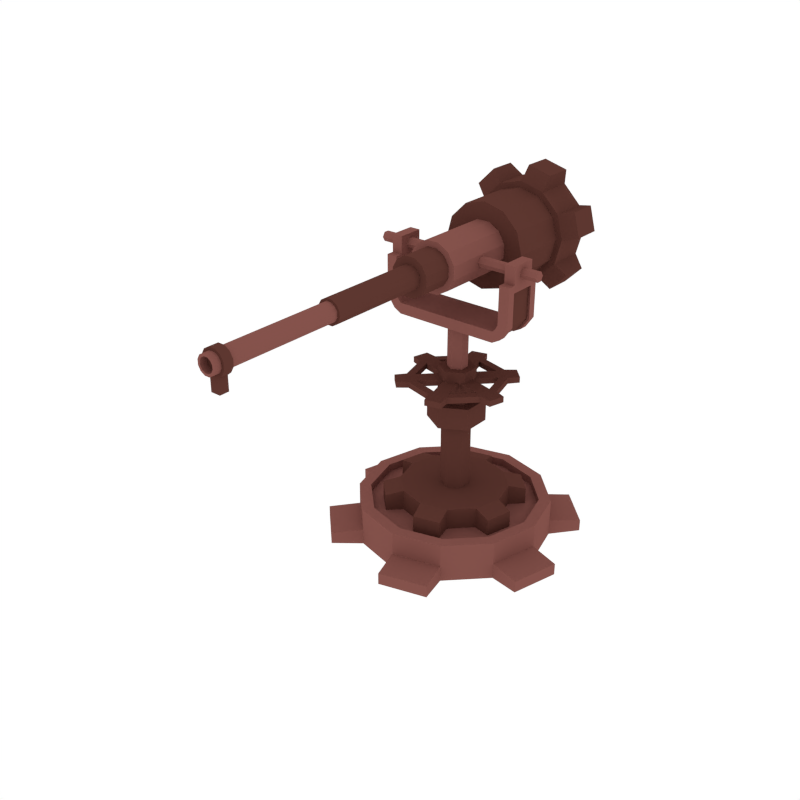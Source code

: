 # Source: Gun_2.blend  (saved by Blender 2.79.0; exported with 4.5.12 LTS)
import bpy
from mathutils import Matrix  # noqa: F401  (used for matrix-valued properties, if any)

bpy.ops.wm.read_factory_settings(use_empty=True)
scene = bpy.context.scene
scene.name = 'Scene'

# ---- collections
col_collection_1 = bpy.data.collections.new('Collection 1'); scene.collection.children.link(col_collection_1)

# ---- materials (node trees are filled in below, after node groups)
mat_dark = bpy.data.materials.new('Dark')
mat_dark.alpha_threshold = 0.0
mat_dark.diffuse_color = (0.1107, 0.03844, 0.02956, 1.0)
mat_dark.roughness = 0.5
mat_light = bpy.data.materials.new('Light')
mat_light.alpha_threshold = 0.0
mat_light.diffuse_color = (0.233, 0.08512, 0.07147, 1.0)
mat_light.roughness = 0.5

# ---- material node trees

# ---- world
world_world = bpy.data.worlds.new('World'); scene.world = world_world
world_world.color = (1.0, 1.0, 1.0)
world_world.use_sun_shadow = False
world_world.sun_shadow_jitter_overblur = 0.0
world_world.cycles.sampling_method = 'NONE'
world_world.cycles.sample_map_resolution = 256

# ---- meshes
me_cylinder_116 = bpy.data.meshes.new('Cylinder.116')
me_cylinder_116.from_pydata([(-3.649e-10, 0.2938, 0.0573), (-3.649e-10, 0.2938, 0.2393), (0.1469, 0.2544, 0.0573), (0.1469, 0.2544, 0.2393), (0.2544, 0.1469, 0.0573), (0.2544, 0.1469, 0.2393), (0.2938, 6.741e-07, 0.0573), (0.2938, 6.741e-07, 0.2393), (0.2544, -0.1469, 0.0573), (0.2544, -0.1469, 0.2393), (0.1469, -0.2544, 0.0573), (0.1469, -0.2544, 0.2393), (4.4e-08, -0.2938, 0.0573), (4.4e-08, -0.2938, 0.2393), (-0.1469, -0.2544, 0.0573), (-0.1469, -0.2544, 0.2393), (-0.2544, -0.1469, 0.0573), (-0.2544, -0.1469, 0.2393), (-0.2938, 5.503e-07, 0.0573), (-0.2938, 5.503e-07, 0.2393), (-0.2544, 0.1469, 0.0573), (-0.2544, 0.1469, 0.2393), (-0.1469, 0.2544, 0.0573), (-0.1469, 0.2544, 0.2393), (-0.0259, 0.3857, 0.08131), (-0.0259, 0.3857, 0.2153), (0.2153, 0.3211, 0.2153), (0.2153, 0.3211, 0.08131), (0.3211, 0.2153, 0.08131), (0.3211, 0.2153, 0.2153), (0.3857, -0.0259, 0.2153), (0.3857, -0.0259, 0.08131), (0.347, -0.1704, 0.08131), (0.347, -0.1704, 0.2153), (0.1704, -0.347, 0.2153), (0.1704, -0.347, 0.08131), (0.0259, -0.3857, 0.08131), (0.0259, -0.3857, 0.2153), (-0.2153, -0.3211, 0.2153), (-0.2153, -0.3211, 0.08131), (-0.3211, -0.2153, 0.08131), (-0.3211, -0.2153, 0.2153), (-0.3857, 0.0259, 0.2153), (-0.3857, 0.0259, 0.08131), (-0.347, 0.1704, 0.08131), (-0.347, 0.1704, 0.2153), (-0.1704, 0.347, 0.2153), (-0.1704, 0.347, 0.08131), (-5.31e-09, 0.5243, -0.0436), (-5.31e-09, 0.5243, 0.0436), (0.2622, 0.4541, -0.0436), (0.2622, 0.4541, 0.0436), (0.4541, 0.2622, -0.0436), (0.4541, 0.2622, 0.0436), (0.5243, 7.065e-07, -0.0436), (0.5243, 7.065e-07, 0.0436), (0.4541, -0.2622, -0.0436), (0.4541, -0.2622, 0.0436), (0.2622, -0.4541, -0.0436), (0.2622, -0.4541, 0.0436), (7.386e-08, -0.5243, -0.0436), (7.386e-08, -0.5243, 0.0436), (-0.2622, -0.4541, -0.0436), (-0.2622, -0.4541, 0.0436), (-0.4541, -0.2622, -0.0436), (-0.4541, -0.2622, 0.0436), (-0.5243, 4.856e-07, -0.0436), (-0.5243, 4.856e-07, 0.0436), (-0.4541, 0.2622, -0.0436), (-0.4541, 0.2622, 0.0436), (-0.2622, 0.4541, -0.0436), (-0.2622, 0.4541, 0.0436), (-0.04622, 0.6884, -0.0321), (-0.04622, 0.6884, 0.0321), (0.3842, 0.573, 0.0321), (0.3842, 0.573, -0.0321), (0.573, 0.3842, -0.0321), (0.573, 0.3842, 0.0321), (0.6884, -0.04622, 0.0321), (0.6884, -0.04622, -0.0321), (0.6193, -0.3042, -0.0321), (0.6193, -0.3042, 0.0321), (0.3042, -0.6193, 0.0321), (0.3042, -0.6193, -0.0321), (0.04622, -0.6884, -0.0321), (0.04622, -0.6884, 0.0321), (-0.3842, -0.573, 0.0321), (-0.3842, -0.573, -0.0321), (-0.573, -0.3842, -0.0321), (-0.573, -0.3842, 0.0321), (-0.6884, 0.04622, 0.0321), (-0.6884, 0.04622, -0.0321), (-0.6193, 0.3042, -0.0321), (-0.6193, 0.3042, 0.0321), (-0.3042, 0.6193, 0.0321), (-0.3042, 0.6193, -0.0321), (0.2622, 0.4541, 0.1693), (-5.31e-09, 0.5243, 0.1693), (0.4541, 0.2622, 0.1693), (0.5243, 7.065e-07, 0.1693), (0.4541, -0.2622, 0.1693), (0.2622, -0.4541, 0.1693), (7.386e-08, -0.5243, 0.1693), (-0.2622, -0.4541, 0.1693), (-0.4541, -0.2622, 0.1693), (-0.5243, 4.856e-07, 0.1693), (-0.4541, 0.2622, 0.1693), (-0.2622, 0.4541, 0.1693), (0.23, 0.3984, 0.1693), (-6.486e-09, 0.46, 0.1693), (0.3984, 0.23, 0.1693), (0.46, 7.006e-07, 0.1693), (0.3984, -0.23, 0.1693), (0.23, -0.3984, 0.1693), (6.297e-08, -0.46, 0.1693), (-0.23, -0.3984, 0.1693), (-0.3984, -0.23, 0.1693), (-0.46, 5.068e-07, 0.1693), (-0.3984, 0.23, 0.1693), (-0.23, 0.3984, 0.1693), (0.23, 0.3984, 0.1232), (-6.486e-09, 0.46, 0.1232), (0.3984, 0.23, 0.1232), (0.46, 7.006e-07, 0.1232), (0.3984, -0.23, 0.1232), (0.23, -0.3984, 0.1232), (6.297e-08, -0.46, 0.1232), (-0.23, -0.3984, 0.1232), (-0.3984, -0.23, 0.1232), (-0.46, 5.068e-07, 0.1232), (-0.3984, 0.23, 0.1232), (-0.23, 0.3984, 0.1232)], [], [(0, 1, 3, 2), (19, 21, 45, 42), (4, 5, 7, 6), (14, 15, 38, 39), (8, 9, 11, 10), (5, 4, 28, 29), (12, 13, 15, 14), (20, 18, 43, 44), (16, 17, 19, 18), (23, 1, 25, 46), (3, 1, 23, 21, 19, 17, 15, 13, 11, 9, 7, 5), (20, 21, 23, 22), (3, 5, 29, 26), (0, 2, 4, 6, 8, 10, 12, 14, 16, 18, 20, 22), (27, 26, 29, 28), (31, 30, 33, 32), (35, 34, 37, 36), (39, 38, 41, 40), (43, 42, 45, 44), (47, 46, 25, 24), (16, 14, 39, 40), (10, 11, 34, 35), (21, 20, 44, 45), (15, 17, 41, 38), (12, 10, 35, 36), (6, 7, 30, 31), (17, 16, 40, 41), (1, 0, 24, 25), (11, 13, 37, 34), (8, 6, 31, 32), (2, 3, 26, 27), (13, 12, 36, 37), (22, 23, 46, 47), (7, 9, 33, 30), (4, 2, 27, 28), (0, 22, 47, 24), (9, 8, 32, 33), (18, 19, 42, 43), (48, 49, 51, 50), (67, 69, 93, 90), (52, 53, 55, 54), (62, 63, 86, 87), (56, 57, 59, 58), (53, 52, 76, 77), (60, 61, 63, 62), (68, 66, 91, 92), (64, 65, 67, 66), (71, 49, 73, 94), (55, 53, 98, 99), (68, 69, 71, 70), (51, 53, 77, 74), (48, 50, 52, 54, 56, 58, 60, 62, 64, 66, 68, 70), (75, 74, 77, 76), (79, 78, 81, 80), (83, 82, 85, 84), (87, 86, 89, 88), (91, 90, 93, 92), (95, 94, 73, 72), (64, 62, 87, 88), (58, 59, 82, 83), (69, 68, 92, 93), (63, 65, 89, 86), (60, 58, 83, 84), (54, 55, 78, 79), (65, 64, 88, 89), (49, 48, 72, 73), (59, 61, 85, 82), (56, 54, 79, 80), (50, 51, 74, 75), (61, 60, 84, 85), (70, 71, 94, 95), (55, 57, 81, 78), (52, 50, 75, 76), (48, 70, 95, 72), (57, 56, 80, 81), (66, 67, 90, 91), (102, 101, 113, 114), (71, 69, 106, 107), (53, 51, 96, 98), (69, 67, 105, 106), (67, 65, 104, 105), (65, 63, 103, 104), (63, 61, 102, 103), (61, 59, 101, 102), (59, 57, 100, 101), (57, 55, 99, 100), (49, 71, 107, 97), (51, 49, 97, 96), (112, 111, 123, 124), (99, 98, 110, 111), (106, 105, 117, 118), (103, 102, 114, 115), (100, 99, 111, 112), (107, 106, 118, 119), (96, 97, 109, 108), (104, 103, 115, 116), (101, 100, 112, 113), (97, 107, 119, 109), (98, 96, 108, 110), (105, 104, 116, 117), (120, 121, 131, 130, 129, 128, 127, 126, 125, 124, 123, 122), (119, 118, 130, 131), (108, 109, 121, 120), (116, 115, 127, 128), (113, 112, 124, 125), (109, 119, 131, 121), (110, 108, 120, 122), (117, 116, 128, 129), (114, 113, 125, 126), (111, 110, 122, 123), (118, 117, 129, 130), (115, 114, 126, 127)])
me_cylinder_116.polygons.foreach_set('material_index', [0, 0, 0, 0, 0, 0, 0, 0, 0, 0, 0, 0, 0, 0, 0, 0, 0, 0, 0, 0, 0, 0, 0, 0, 0, 0, 0, 0, 0, 0, 0, 0, 0, 0, 0, 0, 0, 0, 1, 1, 1, 1, 1, 1, 1, 1, 1, 1, 1, 1, 1, 1, 1, 1, 1, 1, 1, 1, 1, 1, 1, 1, 1, 1, 1, 1, 1, 1, 1, 1, 1, 1, 1, 1, 1, 1, 1, 1, 1, 1, 1, 1, 1, 1, 1, 1, 1, 1, 1, 1, 1, 1, 1, 1, 1, 1, 1, 1, 1, 1, 1, 1, 1, 1, 1, 1, 1, 1, 1, 1, 1, 1])
me_cylinder_116.materials.append(mat_dark)
me_cylinder_116.materials.append(mat_light)
me_cylinder_116.use_remesh_preserve_volume = False
me_cylinder_116.use_remesh_preserve_attributes = False
me_cylinder_116.use_mirror_vertex_groups = False
me_cylinder_116.update()
me_cylinder_196 = bpy.data.meshes.new('Cylinder.196')
me_cylinder_196.from_pydata([(0.1274, -0.2189, 0.0357), (0.1274, 0.442, 0.0357), (0.1277, -0.2189, -0.03495), (0.1277, 0.442, -0.03495), (0.09253, -0.2189, -0.09626), (0.09253, 0.442, -0.09626), (0.03146, -0.2189, -0.1318), (0.03146, 0.442, -0.1318), (-0.0392, -0.2189, -0.132), (-0.0392, 0.442, -0.132), (-0.1005, -0.2189, -0.09691), (-0.1005, 0.442, -0.09691), (-0.136, -0.2189, -0.03584), (-0.136, 0.442, -0.03584), (-0.1363, -0.2189, 0.03482), (-0.1363, 0.442, 0.03482), (-0.1012, -0.2189, 0.09613), (-0.1012, 0.442, 0.09613), (-0.04008, -0.2189, 0.1317), (-0.04008, 0.442, 0.1317), (0.03058, -0.2189, 0.1319), (0.03058, 0.442, 0.1319), (0.09189, -0.2189, 0.09678), (0.09189, 0.442, 0.09678), (0.0969, -0.2189, 0.02742), (0.09709, -0.2189, -0.02687), (0.0701, -0.2189, -0.07398), (0.02317, -0.2189, -0.1013), (-0.03112, -0.2189, -0.1015), (-0.07822, -0.2189, -0.07448), (-0.1055, -0.2189, -0.02755), (-0.1057, -0.2189, 0.02674), (-0.07872, -0.2189, 0.07385), (-0.0318, -0.2189, 0.1011), (0.02249, -0.2189, 0.1013), (0.0696, -0.2189, 0.07434), (0.0969, -0.3868, 0.02742), (0.09709, -0.3868, -0.02687), (0.0701, -0.3868, -0.07398), (0.02317, -0.3868, -0.1013), (-0.03112, -0.3868, -0.1015), (-0.07822, -0.3868, -0.07448), (-0.1055, -0.3868, -0.02755), (-0.1057, -0.3868, 0.02674), (-0.07872, -0.3868, 0.07385), (-0.0318, -0.3868, 0.1011), (0.02249, -0.3868, 0.1013), (0.0696, -0.3868, 0.07434), (0.05846, -0.3868, 0.01698), (0.05857, -0.3868, -0.01669), (0.04184, -0.3868, -0.04591), (0.01273, -0.3868, -0.06284), (-0.02093, -0.3868, -0.06295), (-0.05015, -0.3868, -0.04621), (-0.06708, -0.3868, -0.01711), (-0.06719, -0.3868, 0.01656), (-0.05046, -0.3868, 0.04577), (-0.02136, -0.3868, 0.0627), (0.01231, -0.3868, 0.06282), (0.04153, -0.3868, 0.04608), (0.05846, -0.9341, 0.01698), (0.05857, -0.9341, -0.01669), (0.04184, -0.9341, -0.04591), (0.01273, -0.9341, -0.06284), (-0.02093, -0.9341, -0.06295), (-0.05015, -0.9341, -0.04621), (-0.06708, -0.9341, -0.01711), (-0.06719, -0.9341, 0.01656), (-0.05046, -0.9341, 0.04577), (-0.02136, -0.9341, 0.0627), (0.01231, -0.9341, 0.06282), (0.04153, -0.9341, 0.04608), (0.04482, -0.9341, 0.01327), (0.04491, -0.9341, -0.01308), (0.03181, -0.9341, -0.03594), (0.009031, -0.9341, -0.0492), (-0.01732, -0.9341, -0.04929), (-0.04019, -0.9341, -0.03619), (-0.05344, -0.9341, -0.01341), (-0.05353, -0.9341, 0.01294), (-0.04043, -0.9341, 0.03581), (-0.01765, -0.9341, 0.04906), (0.008701, -0.9341, 0.04915), (0.03157, -0.9341, 0.03605), (0.04482, -1.633, 0.01327), (0.04491, -1.633, -0.01308), (0.03181, -1.633, -0.03594), (0.009031, -1.633, -0.0492), (-0.01732, -1.633, -0.04929), (-0.04019, -1.633, -0.03619), (-0.05344, -1.633, -0.01341), (-0.05353, -1.633, 0.01294), (-0.04043, -1.633, 0.03581), (-0.01765, -1.633, 0.04906), (0.008701, -1.633, 0.04915), (0.03157, -1.633, 0.03605), (0.02116, -1.549, -0.06487), (-0.02935, -1.549, -0.06498), (-0.0513, -1.549, -0.04783), (-0.06866, -1.549, -0.01799), (-0.06878, -1.549, 0.01653), (-0.05162, -1.549, 0.04648), (-0.02178, -1.549, 0.06384), (0.01273, -1.549, 0.06395), (0.04268, -1.549, 0.0468), (0.06004, -1.549, 0.01696), (0.06016, -1.549, -0.01756), (0.043, -1.549, -0.04751), (0.02116, -1.598, -0.06487), (-0.02935, -1.598, -0.06498), (-0.0513, -1.598, -0.04783), (-0.06866, -1.598, -0.01799), (-0.06878, -1.598, 0.01653), (-0.05162, -1.598, 0.04648), (-0.02178, -1.598, 0.06384), (0.01273, -1.598, 0.06395), (0.04268, -1.598, 0.0468), (0.06004, -1.598, 0.01696), (0.06016, -1.598, -0.01756), (0.043, -1.598, -0.04751), (0.03184, -1.633, 0.009749), (0.0319, -1.633, -0.009641), (0.02227, -1.633, -0.02647), (0.005506, -1.633, -0.03622), (-0.01388, -1.633, -0.03628), (-0.03071, -1.633, -0.02664), (-0.04046, -1.633, -0.009883), (-0.04052, -1.633, 0.009507), (-0.03089, -1.633, 0.02633), (-0.01413, -1.633, 0.03608), (0.005263, -1.633, 0.03615), (0.02209, -1.633, 0.02651), (0.03184, -0.9517, 0.009749), (0.0319, -0.9517, -0.009641), (0.02227, -0.9517, -0.02647), (0.005506, -0.9517, -0.03622), (-0.01388, -0.9517, -0.03628), (-0.03071, -0.9517, -0.02664), (-0.04046, -0.9517, -0.009883), (-0.04053, -0.9517, 0.009507), (-0.03089, -0.9517, 0.02633), (-0.01413, -0.9517, 0.03608), (0.005263, -0.9517, 0.03615), (0.02209, -0.9517, 0.02651), (0.02116, -1.549, -0.1386), (-0.02935, -1.549, -0.1387), (0.02116, -1.598, -0.1386), (-0.02935, -1.598, -0.1387), (-8.428e-08, 0.5059, -0.2627), (-8.428e-08, 0.7127, -0.2627), (0.1314, 0.5059, -0.2275), (0.1314, 0.7127, -0.2275), (0.2275, 0.5059, -0.1314), (0.2275, 0.7127, -0.1314), (0.2627, 0.5059, -1.495e-07), (0.2627, 0.7127, -2.687e-07), (0.2275, 0.5059, 0.1314), (0.2275, 0.7127, 0.1314), (0.1314, 0.5059, 0.2275), (0.1314, 0.7127, 0.2275), (-4.47e-08, 0.5059, 0.2627), (-4.47e-08, 0.7127, 0.2627), (-0.1314, 0.5059, 0.2275), (-0.1314, 0.7127, 0.2275), (-0.2275, 0.5059, 0.1314), (-0.2275, 0.7127, 0.1314), (-0.2627, 0.5059, -3.027e-08), (-0.2627, 0.7127, -3.027e-08), (-0.2275, 0.5059, -0.1314), (-0.2275, 0.7127, -0.1314), (-0.1314, 0.5059, -0.2275), (-0.1314, 0.7127, -0.2275), (-0.02316, 0.5332, -0.3449), (-0.02316, 0.6854, -0.3449), (0.1925, 0.6854, -0.2871), (0.1925, 0.5332, -0.2871), (0.2871, 0.5332, -0.1925), (0.2871, 0.6854, -0.1925), (0.3449, 0.6854, 0.02316), (0.3449, 0.5332, 0.02316), (0.3103, 0.5332, 0.1524), (0.3103, 0.6854, 0.1524), (0.1524, 0.6854, 0.3103), (0.1524, 0.5332, 0.3103), (0.02316, 0.5332, 0.3449), (0.02316, 0.6854, 0.3449), (-0.1925, 0.6854, 0.2871), (-0.1925, 0.5332, 0.2871), (-0.2871, 0.5332, 0.1925), (-0.2871, 0.6854, 0.1925), (-0.3449, 0.6854, -0.02316), (-0.3449, 0.5332, -0.02316), (-0.3103, 0.5332, -0.1524), (-0.3103, 0.6854, -0.1524), (-0.1524, 0.6854, -0.3103), (-0.1524, 0.5332, -0.3103), (-8.475e-08, 0.5059, -0.23), (0.115, 0.5059, -0.1992), (0.1992, 0.5059, -0.115), (0.23, 0.5059, -1.495e-07), (0.1992, 0.5059, 0.115), (0.115, 0.5059, 0.1992), (-4.983e-08, 0.5059, 0.23), (-0.115, 0.5059, 0.1992), (-0.1992, 0.5059, 0.115), (-0.23, 0.5059, -3.027e-08), (-0.1992, 0.5059, -0.115), (-0.115, 0.5059, -0.1992), (-8.475e-08, 0.1894, -0.23), (0.115, 0.1894, -0.1992), (0.1992, 0.1894, -0.115), (0.23, 0.1894, -3.027e-08), (0.1992, 0.1894, 0.115), (0.115, 0.1894, 0.1992), (-4.983e-08, 0.1894, 0.23), (-0.115, 0.1894, 0.1992), (-0.1992, 0.1894, 0.115), (-0.23, 0.1894, -3.027e-08), (-0.1992, 0.1894, -0.115), (-0.115, 0.1894, -0.1992)], [], [(0, 2, 3, 1), (2, 4, 5, 3), (4, 6, 7, 5), (6, 8, 9, 7), (8, 10, 11, 9), (10, 12, 13, 11), (12, 14, 15, 13), (14, 16, 17, 15), (16, 18, 19, 17), (18, 20, 21, 19), (3, 5, 7, 9, 11, 13, 15, 17, 19, 21, 23, 1), (20, 22, 23, 21), (22, 0, 1, 23), (12, 30, 31, 14), (24, 36, 37, 25), (10, 29, 30, 12), (8, 28, 29, 10), (6, 27, 28, 8), (22, 35, 24, 0), (0, 24, 25, 2), (4, 26, 27, 6), (20, 34, 35, 22), (2, 25, 26, 4), (18, 33, 34, 20), (16, 32, 33, 18), (14, 31, 32, 16), (46, 58, 59, 47), (31, 43, 44, 32), (28, 40, 41, 29), (35, 47, 36, 24), (25, 37, 38, 26), (32, 44, 45, 33), (29, 41, 42, 30), (26, 38, 39, 27), (33, 45, 46, 34), (30, 42, 43, 31), (27, 39, 40, 28), (34, 46, 47, 35), (51, 63, 64, 52), (36, 48, 49, 37), (43, 55, 56, 44), (40, 52, 53, 41), (47, 59, 48, 36), (37, 49, 50, 38), (44, 56, 57, 45), (41, 53, 54, 42), (38, 50, 51, 39), (45, 57, 58, 46), (42, 54, 55, 43), (39, 51, 52, 40), (63, 75, 76, 64), (58, 70, 71, 59), (48, 60, 61, 49), (55, 67, 68, 56), (52, 64, 65, 53), (59, 71, 60, 48), (49, 61, 62, 50), (56, 68, 69, 57), (53, 65, 66, 54), (50, 62, 63, 51), (57, 69, 70, 58), (54, 66, 67, 55), (78, 90, 91, 79), (70, 82, 83, 71), (60, 72, 73, 61), (67, 79, 80, 68), (64, 76, 77, 65), (71, 83, 72, 60), (61, 73, 74, 62), (68, 80, 81, 69), (65, 77, 78, 66), (62, 74, 75, 63), (69, 81, 82, 70), (66, 78, 79, 67), (90, 126, 127, 91), (75, 87, 88, 76), (82, 94, 95, 83), (72, 84, 85, 73), (79, 91, 92, 80), (76, 88, 89, 77), (83, 95, 84, 72), (73, 85, 86, 74), (80, 92, 93, 81), (77, 89, 90, 78), (74, 86, 87, 75), (81, 93, 94, 82), (96, 97, 98, 99, 100, 101, 102, 103, 104, 105, 106, 107), (108, 119, 118, 117, 116, 115, 114, 113, 112, 111, 110, 109), (105, 117, 118, 106), (102, 114, 115, 103), (99, 111, 112, 100), (106, 118, 119, 107), (109, 147, 146, 108), (103, 115, 116, 104), (100, 112, 113, 101), (107, 119, 108, 96), (97, 109, 110, 98), (104, 116, 117, 105), (101, 113, 114, 102), (98, 110, 111, 99), (127, 139, 140, 128), (87, 123, 124, 88), (94, 130, 131, 95), (84, 120, 121, 85), (91, 127, 128, 92), (88, 124, 125, 89), (95, 131, 120, 84), (85, 121, 122, 86), (92, 128, 129, 93), (89, 125, 126, 90), (86, 122, 123, 87), (93, 129, 130, 94), (132, 143, 142, 141, 140, 139, 138, 137, 136, 135, 134, 133), (124, 136, 137, 125), (131, 143, 132, 120), (121, 133, 134, 122), (128, 140, 141, 129), (125, 137, 138, 126), (122, 134, 135, 123), (129, 141, 142, 130), (126, 138, 139, 127), (123, 135, 136, 124), (130, 142, 143, 131), (120, 132, 133, 121), (144, 146, 147, 145), (108, 146, 144, 96), (96, 144, 145, 97), (97, 145, 147, 109), (148, 149, 151, 150), (167, 169, 193, 190), (152, 153, 155, 154), (162, 163, 186, 187), (156, 157, 159, 158), (153, 152, 176, 177), (160, 161, 163, 162), (168, 166, 191, 192), (164, 165, 167, 166), (171, 149, 173, 194), (151, 149, 171, 169, 167, 165, 163, 161, 159, 157, 155, 153), (168, 169, 171, 170), (151, 153, 177, 174), (158, 160, 202, 201), (175, 174, 177, 176), (179, 178, 181, 180), (183, 182, 185, 184), (187, 186, 189, 188), (191, 190, 193, 192), (195, 194, 173, 172), (164, 162, 187, 188), (158, 159, 182, 183), (169, 168, 192, 193), (163, 165, 189, 186), (160, 158, 183, 184), (154, 155, 178, 179), (165, 164, 188, 189), (149, 148, 172, 173), (159, 161, 185, 182), (156, 154, 179, 180), (150, 151, 174, 175), (161, 160, 184, 185), (170, 171, 194, 195), (155, 157, 181, 178), (152, 150, 175, 176), (148, 170, 195, 172), (157, 156, 180, 181), (166, 167, 190, 191), (201, 202, 214, 213), (156, 158, 201, 200), (154, 156, 200, 199), (170, 148, 196, 207), (148, 150, 197, 196), (152, 154, 199, 198), (168, 170, 207, 206), (150, 152, 198, 197), (166, 168, 206, 205), (164, 166, 205, 204), (162, 164, 204, 203), (160, 162, 203, 202), (208, 209, 210, 211, 212, 213, 214, 215, 216, 217, 218, 219), (198, 199, 211, 210), (205, 206, 218, 217), (202, 203, 215, 214), (199, 200, 212, 211), (206, 207, 219, 218), (196, 197, 209, 208), (203, 204, 216, 215), (200, 201, 213, 212), (207, 196, 208, 219), (197, 198, 210, 209), (204, 205, 217, 216)])
me_cylinder_196.polygons.foreach_set('material_index', [1, 1, 1, 1, 1, 1, 1, 1, 1, 1, 0, 1, 1, 1, 0, 1, 1, 1, 1, 1, 1, 1, 1, 1, 1, 1, 0, 0, 0, 0, 0, 0, 0, 0, 0, 0, 0, 0, 0, 0, 0, 0, 0, 0, 0, 0, 0, 0, 0, 0, 0, 0, 0, 0, 0, 0, 0, 0, 0, 0, 0, 0, 1, 0, 0, 0, 0, 0, 0, 0, 0, 0, 0, 0, 1, 1, 1, 1, 1, 1, 1, 1, 1, 1, 1, 1, 0, 0, 0, 0, 0, 0, 0, 0, 0, 0, 0, 0, 0, 0, 1, 1, 1, 1, 1, 1, 1, 1, 1, 1, 1, 1, 0, 1, 1, 1, 1, 1, 1, 1, 1, 1, 1, 1, 0, 0, 0, 0, 0, 0, 0, 0, 0, 0, 0, 0, 0, 0, 0, 0, 0, 0, 0, 0, 0, 0, 0, 0, 0, 0, 0, 0, 0, 0, 0, 0, 0, 0, 0, 0, 0, 0, 0, 0, 0, 0, 0, 0, 0, 0, 0, 0, 0, 0, 0, 0, 0, 0, 0, 0, 0, 0, 0, 0, 0, 0, 0, 0, 0, 0])
me_cylinder_196.materials.append(mat_dark)
me_cylinder_196.materials.append(mat_light)
me_cylinder_196.use_remesh_preserve_volume = False
me_cylinder_196.use_remesh_preserve_attributes = False
me_cylinder_196.use_mirror_vertex_groups = False
me_cylinder_196.update()
me_cylinder_195 = bpy.data.meshes.new('Cylinder.195')
me_cylinder_195.from_pydata([(-0.01695, 0.2608, 0.8726), (0.1451, 0.2174, 0.8726), (0.2174, 0.1451, 0.8726), (0.2608, -0.01695, 0.8726), (0.2344, -0.1157, 0.8726), (0.1157, -0.2344, 0.8726), (0.01695, -0.2608, 0.8726), (-0.1451, -0.2174, 0.8726), (-0.2174, -0.1451, 0.8726), (-0.2608, 0.01695, 0.8726), (-0.2344, 0.1157, 0.8726), (-0.1157, 0.2344, 0.8726), (0.03364, 0.03364, 0.8726), (-0.04029, 0.3211, 0.8726), (0.1954, 0.2579, 0.8726), (-0.01231, 0.04596, 0.8726), (0.0796, 0.02133, 0.8726), (0.2579, 0.1954, 0.8726), (0.3211, -0.04029, 0.8726), (-0.05827, 0.05827, 0.8726), (0.05827, -0.05827, 0.8726), (0.2982, -0.1256, 0.8726), (0.1256, -0.2982, 0.8726), (-0.03364, -0.03364, 0.8726), (0.01231, -0.04596, 0.8726), (0.04029, -0.3211, 0.8726), (-0.1954, -0.2579, 0.8726), (-0.0796, -0.02133, 0.8726), (0.04596, -0.01231, 0.8726), (-0.2579, -0.1954, 0.8726), (-0.3211, 0.04029, 0.8726), (-0.02133, -0.0796, 0.8726), (0.02133, 0.0796, 0.8726), (-0.2982, 0.1256, 0.8726), (-0.1256, 0.2982, 0.8726), (-0.04596, 0.01231, 0.8726), (0.1226, 0.179, 0.8726), (-0.0167, 0.2163, 0.8726), (0.179, 0.1226, 0.8726), (0.2163, -0.0167, 0.8726), (0.1957, -0.09369, 0.8726), (0.09369, -0.1957, 0.8726), (0.0167, -0.2163, 0.8726), (-0.1226, -0.179, 0.8726), (-0.179, -0.1226, 0.8726), (-0.2163, 0.0167, 0.8726), (-0.1957, 0.0937, 0.8726), (-0.09369, 0.1957, 0.8726), (0.1451, 0.2174, 0.8404), (-0.01695, 0.2608, 0.8404), (0.2174, 0.1451, 0.8404), (0.2608, -0.01695, 0.8404), (0.2344, -0.1157, 0.8404), (0.1157, -0.2344, 0.8404), (0.01695, -0.2608, 0.8404), (-0.1451, -0.2174, 0.8404), (-0.2174, -0.1451, 0.8404), (-0.2608, 0.01695, 0.8404), (-0.2344, 0.1157, 0.8404), (-0.1157, 0.2344, 0.8404), (-0.01231, 0.04596, 0.8404), (0.03364, 0.03364, 0.8404), (0.0796, 0.02133, 0.8404), (0.2163, -0.0167, 0.8404), (-0.1957, 0.0937, 0.8404), (-0.05827, 0.05827, 0.8404), (0.2579, 0.1954, 0.8404), (0.1954, 0.2579, 0.8404), (0.02133, 0.0796, 0.8404), (0.2982, -0.1256, 0.8404), (0.3211, -0.04029, 0.8404), (0.04596, -0.01231, 0.8404), (-0.09369, 0.1957, 0.8404), (0.04029, -0.3211, 0.8404), (0.1256, -0.2982, 0.8404), (-0.03364, -0.03364, 0.8404), (-0.0796, -0.02133, 0.8404), (0.1957, -0.09369, 0.8404), (0.05827, -0.05827, 0.8404), (0.01231, -0.04596, 0.8404), (-0.2579, -0.1954, 0.8404), (-0.1954, -0.2579, 0.8404), (-0.2163, 0.0167, 0.8404), (-0.2982, 0.1256, 0.8404), (-0.3211, 0.04029, 0.8404), (-0.04596, 0.01231, 0.8404), (-0.02133, -0.0796, 0.8404), (-0.04029, 0.3211, 0.8404), (-0.1256, 0.2982, 0.8404), (-0.1226, -0.179, 0.8404), (0.179, 0.1226, 0.8404), (-0.179, -0.1226, 0.8404), (0.1226, 0.179, 0.8404), (-0.0167, 0.2163, 0.8404), (0.09369, -0.1957, 0.8404), (0.0167, -0.2163, 0.8404), (0.0, 0.155, 0.6291), (0.0, 0.155, 0.7495), (0.1342, 0.07749, 0.6291), (0.1342, 0.07749, 0.7495), (0.1342, -0.07749, 0.6291), (0.1342, -0.07749, 0.7495), (-1.355e-08, -0.155, 0.6291), (-1.355e-08, -0.155, 0.7495), (-0.1342, -0.07749, 0.6291), (-0.1342, -0.07749, 0.7495), (-0.1342, 0.07749, 0.6291), (-0.1342, 0.07749, 0.7495), (0.08716, 0.05032, 0.7495), (0.0, 0.1006, 0.7495), (0.08716, -0.05032, 0.7495), (-8.798e-09, -0.1006, 0.7495), (-0.08716, -0.05032, 0.7495), (-0.08716, 0.05032, 0.7495), (0.08716, 0.05032, 0.9308), (0.0, 0.1006, 0.9308), (0.08716, -0.05032, 0.9308), (-8.798e-09, -0.1006, 0.9308), (-0.08716, -0.05032, 0.9308), (-0.08716, 0.05032, 0.9308), (0.04682, 0.02703, 0.9308), (0.0, 0.05406, 0.9308), (0.04682, -0.02703, 0.9308), (-4.726e-09, -0.05406, 0.9308), (-0.04682, -0.02703, 0.9308), (-0.04682, 0.02703, 0.9308), (0.04682, 0.02703, 1.192), (5.701e-08, 0.05406, 1.192), (0.04682, -0.02703, 1.192), (5.229e-08, -0.05406, 1.192), (-0.04682, -0.02703, 1.192), (-0.04682, 0.02703, 1.192), (0.00118, 0.08319, 0.1618), (0.07022, 0.04333, 0.1618), (0.07022, -0.03638, 0.1618), (0.00118, -0.07624, 0.1618), (-0.06786, -0.03638, 0.1618), (-0.06786, 0.04333, 0.1618), (-0.06904, 0.03986, 0.6291), (-0.06904, -0.03986, 0.6291), (-8.175e-09, -0.07971, 0.6291), (0.06904, -0.03986, 0.6291), (0.06904, 0.03986, 0.6291), (-1.206e-09, 0.07972, 0.6291), (0.462, 0.01401, 1.501), (0.462, 0.02802, 1.525), (0.462, -0.01401, 1.501), (0.462, -0.02802, 1.525), (0.462, -0.01401, 1.549), (0.462, 0.01401, 1.549), (-0.4742, 0.01401, 1.501), (-0.4742, 0.02802, 1.525), (-0.4742, -0.01401, 1.501), (-0.4742, -0.02802, 1.525), (-0.4742, -0.01401, 1.549), (-0.4742, 0.01401, 1.549), (0.2857, -0.1117, 1.179), (0.2857, -0.1117, 1.238), (0.2857, 0.1117, 1.179), (0.2857, 0.1117, 1.238), (0.3019, 0.1117, 1.256), (0.3285, 0.1117, 1.203), (0.3285, -0.1117, 1.203), (0.3019, -0.1117, 1.256), (0.3138, 0.1117, 1.277), (0.372, 0.1117, 1.266), (0.372, -0.1117, 1.266), (0.3138, -0.1117, 1.277), (0.3138, 0.1117, 1.309), (0.372, 0.1117, 1.309), (0.372, -0.1117, 1.309), (0.3138, -0.1117, 1.309), (-0.2857, -0.1117, 1.179), (-0.2857, -0.1117, 1.238), (-0.2857, 0.1117, 1.179), (-0.2857, 0.1117, 1.238), (0.2857, -0.07034, 1.238), (0.2857, 0.07034, 1.238), (0.2857, 0.07034, 1.179), (0.2857, -0.07034, 1.179), (-0.3019, 0.1117, 1.256), (-0.3285, 0.1117, 1.203), (-0.3285, -0.1117, 1.203), (-0.3019, -0.1117, 1.256), (-0.3138, 0.1117, 1.277), (-0.372, 0.1117, 1.266), (-0.372, -0.1117, 1.266), (-0.3138, -0.1117, 1.277), (-0.3138, 0.1117, 1.309), (-0.372, 0.1117, 1.309), (-0.372, -0.1117, 1.309), (-0.3138, -0.1117, 1.309), (0.3285, -0.07034, 1.203), (0.3285, 0.07034, 1.203), (0.3019, 0.07034, 1.256), (0.3019, -0.07034, 1.256), (0.372, -0.07034, 1.266), (0.372, 0.07034, 1.266), (0.3138, 0.07034, 1.277), (0.3138, -0.07034, 1.277), (0.372, -0.07034, 1.309), (0.372, 0.07034, 1.309), (0.3138, 0.07034, 1.309), (0.3138, -0.07034, 1.309), (0.372, -0.07034, 1.575), (0.372, 0.07034, 1.575), (0.3138, 0.07034, 1.575), (0.3138, -0.07034, 1.575), (-0.2857, -0.07034, 1.179), (-0.2857, 0.07034, 1.179), (-0.2857, 0.07034, 1.238), (-0.2857, -0.07034, 1.238), (-0.3285, -0.07034, 1.203), (-0.3285, 0.07034, 1.203), (-0.3019, 0.07034, 1.256), (-0.3019, -0.07034, 1.256), (-0.372, -0.07034, 1.266), (-0.372, 0.07034, 1.266), (-0.3138, 0.07034, 1.277), (-0.3138, -0.07034, 1.277), (-0.372, -0.07034, 1.309), (-0.372, 0.07034, 1.309), (-0.3138, 0.07034, 1.309), (-0.3138, -0.07034, 1.309), (-0.372, -0.07034, 1.575), (-0.372, 0.07034, 1.575), (-0.3138, 0.07034, 1.575), (-0.3138, -0.07034, 1.575), (0.372, -0.1117, 1.48), (0.3138, -0.1117, 1.48), (0.372, 0.1117, 1.48), (0.3138, 0.1117, 1.48), (0.3138, 0.07034, 1.48), (0.3138, -0.07034, 1.48), (0.372, -0.07034, 1.48), (0.372, 0.07034, 1.48), (-0.372, -0.1117, 1.48), (-0.3138, -0.1117, 1.48), (-0.372, 0.1117, 1.48), (-0.3138, 0.1117, 1.48), (-0.3138, 0.07034, 1.48), (-0.3138, -0.07034, 1.48), (-0.372, -0.07034, 1.48), (-0.372, 0.07034, 1.48), (0.3138, -0.1117, 1.442), (0.3138, 0.1117, 1.442), (0.372, -0.1117, 1.442), (0.372, 0.1117, 1.442), (0.3138, 0.07034, 1.442), (0.3138, -0.07034, 1.442), (0.372, -0.07034, 1.442), (0.372, 0.07034, 1.442), (-0.3138, -0.1117, 1.442), (-0.3138, 0.1117, 1.442), (-0.3138, 0.07034, 1.442), (-0.3138, -0.07034, 1.442), (-0.372, -0.07034, 1.442), (-0.372, 0.07034, 1.442), (-0.372, -0.1117, 1.442), (-0.372, 0.1117, 1.442), (0.2748, -0.07438, 1.187), (0.2748, 0.07438, 1.187), (0.316, -0.07438, 1.209), (0.316, 0.07438, 1.209), (0.3578, -0.07438, 1.269), (0.3578, 0.07438, 1.269), (0.3578, -0.07438, 1.31), (0.3578, 0.07438, 1.31), (-0.2748, -0.07438, 1.187), (-0.2748, 0.07438, 1.187), (-0.316, -0.07438, 1.209), (-0.316, 0.07438, 1.209), (-0.3578, -0.07438, 1.269), (-0.3578, 0.07438, 1.269), (-0.3578, -0.07438, 1.31), (-0.3578, 0.07438, 1.31), (-0.3578, -0.07438, 1.436), (-0.3578, 0.07438, 1.436), (0.3578, -0.07438, 1.436), (0.3578, 0.07438, 1.436)], [], [(9, 10, 33, 30), (11, 0, 13, 34), (4, 3, 39, 40), (1, 2, 17, 14), (15, 12, 32), (39, 16, 28, 20, 40), (19, 15, 32, 37, 47), (16, 12, 28), (27, 23, 35), (7, 8, 29, 26), (23, 24, 28, 12, 15, 35), (24, 20, 28), (45, 27, 35, 19, 46), (43, 31, 23, 27, 44), (5, 6, 25, 22), (31, 24, 23), (35, 15, 19), (3, 4, 21, 18), (41, 20, 24, 31, 42), (36, 32, 12, 16, 38), (0, 11, 47, 37), (1, 0, 37, 36), (3, 2, 38, 39), (11, 10, 46, 47), (2, 1, 36, 38), (10, 9, 45, 46), (9, 8, 44, 45), (8, 7, 43, 44), (7, 6, 42, 43), (6, 5, 41, 42), (5, 4, 40, 41), (57, 84, 83, 58), (59, 88, 87, 49), (52, 77, 63, 51), (48, 67, 66, 50), (60, 68, 61), (63, 77, 78, 71, 62), (65, 72, 93, 68, 60), (62, 71, 61), (76, 85, 75), (55, 81, 80, 56), (75, 85, 60, 61, 71, 79), (79, 71, 78), (82, 64, 65, 85, 76), (89, 91, 76, 75, 86), (53, 74, 73, 54), (86, 75, 79), (85, 65, 60), (51, 70, 69, 52), (94, 95, 86, 79, 78), (92, 90, 62, 61, 68), (49, 93, 72, 59), (48, 92, 93, 49), (51, 63, 90, 50), (59, 72, 64, 58), (50, 90, 92, 48), (58, 64, 82, 57), (57, 82, 91, 56), (56, 91, 89, 55), (55, 89, 95, 54), (54, 95, 94, 53), (53, 94, 77, 52), (30, 84, 57, 9), (7, 55, 54, 6), (37, 93, 92, 36), (22, 74, 53, 5), (9, 57, 56, 8), (13, 87, 88, 34), (38, 90, 63, 39), (47, 72, 65, 19), (27, 76, 91, 44), (2, 50, 66, 17), (25, 73, 74, 22), (8, 56, 80, 29), (11, 59, 58, 10), (14, 67, 48, 1), (40, 77, 94, 41), (0, 49, 87, 13), (20, 78, 77, 40), (18, 70, 51, 3), (34, 88, 59, 11), (42, 95, 89, 43), (36, 92, 68, 32), (39, 63, 62, 16), (43, 89, 86, 31), (1, 48, 49, 0), (29, 80, 81, 26), (32, 68, 93, 37), (19, 65, 64, 46), (44, 91, 82, 45), (6, 54, 73, 25), (17, 66, 67, 14), (16, 62, 90, 38), (3, 51, 50, 2), (45, 82, 76, 27), (26, 81, 55, 7), (46, 64, 72, 47), (41, 94, 78, 20), (5, 53, 52, 4), (33, 83, 84, 30), (31, 86, 95, 42), (10, 58, 83, 33), (4, 52, 69, 21), (21, 69, 70, 18), (96, 97, 99, 98), (98, 99, 101, 100), (100, 101, 103, 102), (102, 103, 105, 104), (99, 97, 109, 108), (104, 105, 107, 106), (106, 107, 97, 96), (109, 113, 119, 115), (103, 101, 110, 111), (97, 107, 113, 109), (105, 103, 111, 112), (101, 99, 108, 110), (107, 105, 112, 113), (119, 118, 124, 125), (112, 111, 117, 118), (110, 108, 114, 116), (113, 112, 118, 119), (111, 110, 116, 117), (108, 109, 115, 114), (124, 123, 129, 130), (117, 116, 122, 123), (114, 115, 121, 120), (115, 119, 125, 121), (118, 117, 123, 124), (116, 114, 120, 122), (126, 127, 131, 130, 129, 128), (122, 120, 126, 128), (125, 124, 130, 131), (123, 122, 128, 129), (120, 121, 127, 126), (121, 125, 131, 127), (140, 139, 136, 135), (142, 141, 134, 133), (138, 143, 132, 137), (96, 98, 142, 143), (100, 102, 140, 141), (106, 96, 143, 138), (102, 104, 139, 140), (98, 100, 141, 142), (104, 106, 138, 139), (139, 138, 137, 136), (141, 140, 135, 134), (143, 142, 133, 132), (144, 145, 149, 148, 147, 146), (150, 152, 153, 154, 155, 151), (145, 151, 155, 149), (148, 154, 153, 147), (146, 152, 150, 144), (149, 155, 154, 148), (147, 153, 152, 146), (144, 150, 151, 145), (175, 210, 177, 159), (176, 157, 163, 195), (172, 156, 157, 173), (178, 209, 174, 158), (158, 174, 175, 159), (195, 163, 167, 199), (158, 159, 160, 161), (157, 156, 162, 163), (178, 158, 161, 193), (165, 164, 168, 169), (161, 160, 164, 165), (163, 162, 166, 167), (193, 161, 165, 197), (167, 166, 170, 171), (197, 165, 169, 201), (199, 167, 171, 203), (210, 211, 176, 177), (211, 215, 183, 173), (240, 226, 227, 241), (215, 219, 187, 183), (174, 181, 180, 175), (173, 183, 182, 172), (209, 213, 181, 174), (185, 189, 188, 184), (181, 185, 184, 180), (183, 187, 186, 182), (213, 217, 185, 181), (187, 191, 190, 186), (217, 221, 189, 185), (219, 223, 191, 187), (211, 173, 157, 176), (242, 224, 225, 243), (225, 224, 227, 226), (184, 188, 222, 218), (218, 222, 223, 219), (186, 190, 220, 216), (201, 251, 279, 267), (182, 186, 216, 212), (212, 216, 272, 270), (172, 182, 212, 208), (220, 256, 276, 274), (180, 184, 218, 214), (214, 218, 219, 215), (175, 180, 214, 210), (210, 214, 215, 211), (232, 233, 207, 206), (234, 233, 229, 228), (234, 235, 205, 204), (207, 233, 234, 204), (205, 206, 207, 204), (164, 198, 202, 168), (198, 199, 203, 202), (166, 196, 200, 170), (250, 200, 266, 278), (162, 192, 196, 166), (221, 217, 273, 275), (156, 179, 192, 162), (178, 193, 263, 261), (160, 194, 198, 164), (194, 195, 199, 198), (156, 172, 208, 179), (216, 220, 274, 272), (159, 177, 194, 160), (177, 176, 195, 194), (250, 251, 235, 234), (246, 250, 234, 228), (248, 249, 233, 232), (245, 248, 232, 231), (247, 245, 231, 230), (249, 244, 229, 233), (251, 247, 230, 235), (244, 246, 228, 229), (256, 242, 243, 257), (259, 238, 239, 253), (255, 241, 237, 252), (257, 243, 238, 259), (252, 237, 236, 258), (253, 239, 240, 254), (258, 236, 242, 256), (254, 240, 241, 255), (206, 205, 235, 232), (232, 235, 230, 231), (224, 242, 241, 227), (225, 226, 240, 243), (238, 243, 240, 239), (241, 242, 236, 237), (171, 170, 246, 244), (201, 169, 247, 251), (203, 171, 244, 249), (169, 168, 245, 247), (168, 202, 248, 245), (202, 203, 249, 248), (170, 200, 250, 246), (192, 179, 260, 262), (222, 254, 255, 223), (190, 258, 256, 220), (188, 253, 254, 222), (191, 252, 258, 190), (221, 257, 259, 189), (223, 255, 252, 191), (189, 259, 253, 188), (193, 197, 265, 263), (272, 274, 275, 273), (270, 272, 273, 271), (268, 270, 271, 269), (264, 265, 267, 266), (262, 263, 265, 264), (260, 261, 263, 262), (260, 268, 269, 261), (266, 267, 279, 278), (274, 276, 277, 275), (257, 221, 275, 277), (251, 250, 278, 279), (217, 213, 271, 273), (200, 196, 264, 266), (179, 208, 268, 260), (208, 212, 270, 268), (256, 257, 277, 276), (197, 201, 267, 265), (209, 178, 261, 269), (213, 209, 269, 271), (196, 192, 262, 264)])
me_cylinder_195.polygons.foreach_set('material_index', [0, 0, 0, 0, 0, 0, 0, 0, 0, 0, 0, 0, 0, 0, 0, 0, 0, 0, 0, 0, 0, 0, 0, 0, 0, 0, 0, 0, 0, 0, 0, 0, 0, 0, 0, 0, 0, 0, 0, 0, 0, 0, 0, 0, 0, 0, 0, 0, 0, 0, 0, 0, 0, 0, 0, 0, 0, 0, 0, 0, 0, 0, 0, 0, 0, 0, 0, 0, 0, 0, 0, 0, 0, 0, 0, 0, 0, 0, 0, 0, 0, 0, 0, 0, 0, 0, 0, 0, 0, 0, 0, 0, 0, 0, 0, 0, 0, 0, 0, 0, 0, 0, 0, 0, 0, 0, 0, 0, 0, 0, 0, 0, 0, 0, 0, 0, 0, 0, 0, 0, 0, 0, 0, 1, 0, 0, 0, 0, 0, 1, 1, 1, 1, 1, 1, 0, 0, 0, 0, 0, 0, 0, 0, 0, 0, 0, 0, 1, 1, 1, 1, 1, 1, 1, 1, 1, 1, 1, 1, 1, 1, 1, 1, 1, 1, 1, 1, 1, 1, 1, 1, 1, 1, 1, 1, 1, 1, 1, 1, 1, 1, 1, 1, 1, 1, 1, 1, 1, 1, 1, 1, 1, 1, 1, 1, 1, 1, 1, 1, 1, 1, 1, 1, 1, 1, 1, 1, 1, 1, 1, 1, 1, 1, 1, 1, 1, 1, 1, 1, 1, 1, 1, 1, 1, 1, 1, 1, 1, 1, 1, 1, 1, 1, 1, 1, 1, 1, 1, 1, 1, 1, 1, 1, 1, 1, 1, 1, 1, 1, 1, 1, 1, 1, 1, 1, 1, 1, 0, 0, 0, 0, 0, 0, 0, 0, 0, 1, 1, 1, 1, 1, 1, 1, 1, 1, 1, 1])
me_cylinder_195.materials.append(mat_dark)
me_cylinder_195.materials.append(mat_light)
me_cylinder_195.use_remesh_preserve_volume = False
me_cylinder_195.use_remesh_preserve_attributes = False
me_cylinder_195.use_mirror_vertex_groups = False
me_cylinder_195.update()

# ---- objects
ob_gun_2_base = bpy.data.objects.new('Gun_2_Base', me_cylinder_116)
ob_gun_2_gun = bpy.data.objects.new('Gun_2_Gun', me_cylinder_196)
ob_gun_2_mid = bpy.data.objects.new('Gun_2_Mid', me_cylinder_195)

# ---- transforms, parenting, visibility, modifiers, constraints
ob_gun_2_base.location = (0.0, 0.0, 0.0)
ob_gun_2_base.lineart.crease_threshold = 0.0
ob_gun_2_gun.location = (0.0, 0.0, 1.525)
ob_gun_2_gun.lineart.crease_threshold = 0.0
ob_gun_2_mid.location = (0.0, 0.0, 0.0)
ob_gun_2_mid.lineart.crease_threshold = 0.0

# ---- collection membership
col_collection_1.objects.link(ob_gun_2_base)
col_collection_1.objects.link(ob_gun_2_gun)
col_collection_1.objects.link(ob_gun_2_mid)

# ---- scene / render settings (as saved in the file)
scene.frame_start = 1; scene.frame_end = 250; scene.frame_set(0)
scene.render.engine = 'CYCLES'
scene.render.resolution_x = 1000
scene.render.resolution_y = 1000
scene.render.dither_intensity = 0.0
scene.cycles.samples = 200
scene.cycles.sampling_pattern = 'TABULATED_SOBOL'
scene.cycles.light_sampling_threshold = 0.0
scene.cycles.use_adaptive_sampling = False
scene.cycles.use_light_tree = False
scene.cycles.caustics_reflective = False
scene.cycles.caustics_refractive = False
scene.cycles.blur_glossy = 0.0
scene.cycles.max_bounces = 2
scene.cycles.pixel_filter_type = 'GAUSSIAN'
scene.cycles.sample_clamp_indirect = 0.0
scene.view_settings.view_transform = 'Standard'
bpy.context.view_layer.update()

# ---- added for rendering (the .blend has no active camera): camera
cam_auto = bpy.data.cameras.new('AutoCamera')
cam_auto.lens = 50.0
cam_auto.sensor_width = 36.0
cam_auto.clip_end = 1000.0
ob_auto_camera = bpy.data.objects.new('AutoCamera', cam_auto)
scene.collection.objects.link(ob_auto_camera)
ob_auto_camera.location = (3.07694, -4.15254, 3.3747)
ob_auto_camera.rotation_euler = (1.09748, -7.21219e-08, 0.694738)
scene.camera = ob_auto_camera
bpy.context.view_layer.update()
